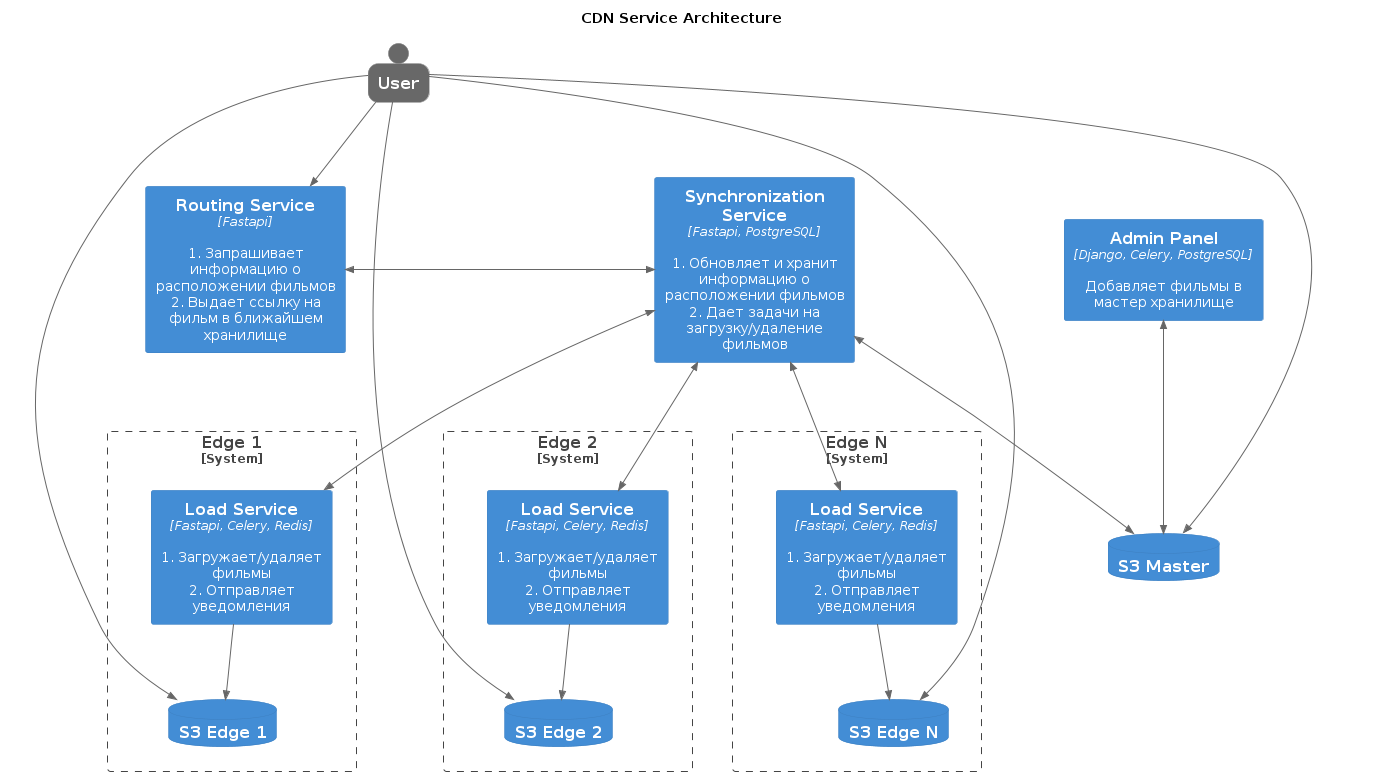

The diagram above was rendered by PlantUML. Its source (embedded in the PNG):
@startuml to be
!include <C4/C4_Container>
!include <logos/kafka>
title CDN Service Architecture
HIDE_STEREOTYPE()
SHOW_PERSON_OUTLINE()


ContainerDb(s3_master, "S3 Master")

System_Boundary(edge_1, "Edge 1") {
Container(load_edge_1, "Load Service" ,"Fastapi, Celery, Redis", "1. Загружает/удаляет фильмы\n2. Отправляет уведомления")
ContainerDb(s3_edge_1, "S3 Edge 1")
Rel(load_edge_1, s3_edge_1, " ")
}

System_Boundary(edge_2, "Edge 2") {
Container(load_edge_2, "Load Service" ,"Fastapi, Celery, Redis", "1. Загружает/удаляет фильмы\n2. Отправляет уведомления")
ContainerDb(s3_edge_2, "S3 Edge 2")
Rel(load_edge_2, s3_edge_2, " ")
}

System_Boundary(edge_n, "Edge N") {
Container(load_edge_n, "Load Service" ,"Fastapi, Celery, Redis", "1. Загружает/удаляет фильмы\n2. Отправляет уведомления")
ContainerDb(s3_edge_n, "S3 Edge N")
Rel(load_edge_n, s3_edge_n, " ")
}

Lay_L(edge_1, edge_2)
Lay_L(edge_2, edge_n)

Container(route, "Routing Service", "Fastapi", "1. Запрашивает информацию о расположении фильмов\n2. Выдает ссылку на фильм в ближайшем хранилище")
Container(sync, "Synchronization Service", "Fastapi, PostgreSQL", "1. Обновляет и хранит информацию о расположении фильмов\n2. Дает задачи на загрузку/удаление фильмов")
Container(admin, "Admin Panel", "Django, Celery, PostgreSQL", "Добавляет фильмы в мастер хранилище")

Person_Ext(user, "User")

BiRel(sync, s3_master, " ")
BiRel(sync, load_edge_1, " ")
BiRel(sync, load_edge_2, " ")
BiRel(sync, load_edge_n, " ")
BiRel(admin, s3_master, " ")
BiRel_R(route, sync, " ")

Rel(user, route, " ")
Rel(user, s3_master, " ")
Rel(user, s3_edge_1, " ")
Rel(user, s3_edge_2, " ")
Rel(user, s3_edge_n, " ")

@enduml